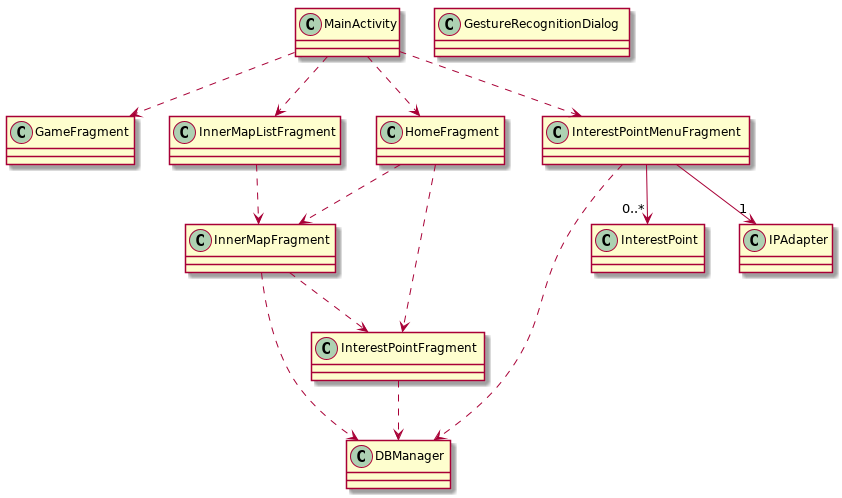

The diagram above was rendered by PlantUML. Its source (embedded in the PNG):
@startuml
class MainActivity
class GestureRecognitionDialog
class DBManager
class GameFragment
class HomeFragment
class InnerMapFragment
class InnerMapListFragment
class InterestPoint
class InterestPointFragment
class InterestPointMenuFragment
class IPAdapter

MainActivity ..> HomeFragment
MainActivity ..> GameFragment
MainActivity ..> InnerMapListFragment
MainActivity ..> InterestPointMenuFragment

HomeFragment ..> InterestPointFragment
HomeFragment ..> InnerMapFragment

InterestPointFragment ..> DBManager
InnerMapFragment ..> DBManager
InnerMapFragment ..> InterestPointFragment

InnerMapListFragment ..> InnerMapFragment

InterestPointMenuFragment ..> DBManager
InterestPointMenuFragment --> "1" IPAdapter
InterestPointMenuFragment --> "0..*" InterestPoint
@enduml